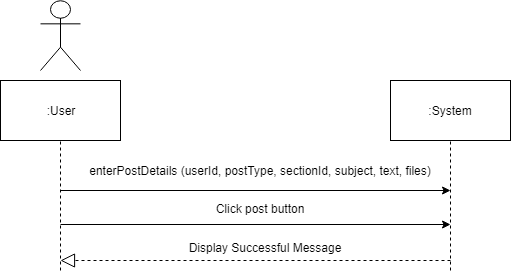

The diagram above was exported from draw.io. Its source (the exported page's mxGraphModel, read from the mxfile embedded in the PNG):
<mxGraphModel dx="840" dy="452" grid="1" gridSize="10" guides="1" tooltips="1" connect="1" arrows="1" fold="1" page="1" pageScale="1" pageWidth="850" pageHeight="1100" math="0" shadow="0">
  <root>
    <mxCell id="0" />
    <mxCell id="1" parent="0" />
    <mxCell id="NQ5Ij8hsA_pr_MzC4xiN-1" value="" style="endArrow=none;dashed=1;html=1;entryX=0.5;entryY=1;entryDx=0;entryDy=0;" parent="1" target="NQ5Ij8hsA_pr_MzC4xiN-3" edge="1">
      <mxGeometry width="50" height="50" relative="1" as="geometry">
        <mxPoint x="260" y="300" as="sourcePoint" />
        <mxPoint x="259.5" y="160" as="targetPoint" />
      </mxGeometry>
    </mxCell>
    <mxCell id="NQ5Ij8hsA_pr_MzC4xiN-2" value="Actor" style="shape=umlActor;verticalLabelPosition=bottom;labelBackgroundColor=#ffffff;verticalAlign=top;html=1;outlineConnect=0;noLabel=1;" parent="1" vertex="1">
      <mxGeometry x="240" y="30" width="40" height="70" as="geometry" />
    </mxCell>
    <mxCell id="NQ5Ij8hsA_pr_MzC4xiN-3" value=":User" style="rounded=0;whiteSpace=wrap;html=1;" parent="1" vertex="1">
      <mxGeometry x="200" y="110" width="120" height="60" as="geometry" />
    </mxCell>
    <mxCell id="NQ5Ij8hsA_pr_MzC4xiN-4" value=":System" style="rounded=0;whiteSpace=wrap;html=1;" parent="1" vertex="1">
      <mxGeometry x="590" y="110" width="120" height="60" as="geometry" />
    </mxCell>
    <mxCell id="NQ5Ij8hsA_pr_MzC4xiN-5" value="" style="endArrow=none;dashed=1;html=1;entryX=0.5;entryY=1;entryDx=0;entryDy=0;" parent="1" target="NQ5Ij8hsA_pr_MzC4xiN-4" edge="1">
      <mxGeometry width="50" height="50" relative="1" as="geometry">
        <mxPoint x="650" y="300" as="sourcePoint" />
        <mxPoint x="690" y="180" as="targetPoint" />
      </mxGeometry>
    </mxCell>
    <mxCell id="NQ5Ij8hsA_pr_MzC4xiN-6" value="" style="endArrow=block;dashed=1;endFill=0;endSize=12;html=1;" parent="1" edge="1">
      <mxGeometry width="160" relative="1" as="geometry">
        <mxPoint x="650" y="290" as="sourcePoint" />
        <mxPoint x="260" y="290" as="targetPoint" />
      </mxGeometry>
    </mxCell>
    <mxCell id="NQ5Ij8hsA_pr_MzC4xiN-7" value="Display Successful Message&#10;" style="text;align=center;fontStyle=0;verticalAlign=middle;spacingLeft=3;spacingRight=3;strokeColor=none;rotatable=0;points=[[0,0.5],[1,0.5]];portConstraint=eastwest;fontSize=12;" parent="1" vertex="1">
      <mxGeometry x="425" y="280" width="80" height="10" as="geometry" />
    </mxCell>
    <mxCell id="NQ5Ij8hsA_pr_MzC4xiN-8" value="" style="endArrow=classic;html=1;fontSize=12;" parent="1" edge="1">
      <mxGeometry width="50" height="50" relative="1" as="geometry">
        <mxPoint x="260" y="220" as="sourcePoint" />
        <mxPoint x="650" y="220" as="targetPoint" />
      </mxGeometry>
    </mxCell>
    <mxCell id="NQ5Ij8hsA_pr_MzC4xiN-9" value="enterPostDetails (userId, postType, sectionId, subject, text, files)" style="text;align=center;fontStyle=0;verticalAlign=middle;spacingLeft=3;spacingRight=3;strokeColor=none;rotatable=0;points=[[0,0.5],[1,0.5]];portConstraint=eastwest;fontSize=12;" parent="1" vertex="1">
      <mxGeometry x="420" y="200" width="80" as="geometry" />
    </mxCell>
    <mxCell id="NQ5Ij8hsA_pr_MzC4xiN-10" value="" style="endArrow=classic;html=1;fontSize=12;" parent="1" edge="1">
      <mxGeometry width="50" height="50" relative="1" as="geometry">
        <mxPoint x="260" y="254" as="sourcePoint" />
        <mxPoint x="650" y="254" as="targetPoint" />
      </mxGeometry>
    </mxCell>
    <mxCell id="NQ5Ij8hsA_pr_MzC4xiN-11" value="Click post button" style="text;align=center;fontStyle=0;verticalAlign=middle;spacingLeft=3;spacingRight=3;strokeColor=none;rotatable=0;points=[[0,0.5],[1,0.5]];portConstraint=eastwest;fontSize=12;" parent="1" vertex="1">
      <mxGeometry x="420" y="238" width="80" as="geometry" />
    </mxCell>
  </root>
</mxGraphModel>